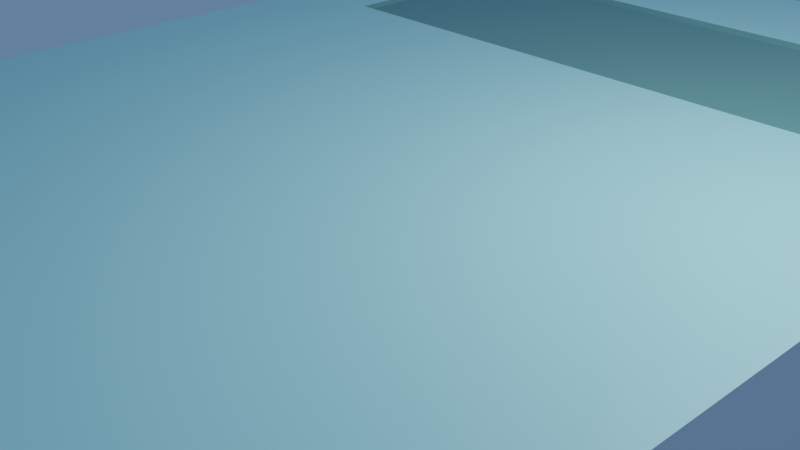 # Source: Book.blend  (saved by Blender 2.92.15; exported with 4.5.12 LTS)
import bpy
from mathutils import Matrix  # noqa: F401  (used for matrix-valued properties, if any)

bpy.ops.wm.read_factory_settings(use_empty=True)
scene = bpy.context.scene
scene.name = 'Scene'

# ---- collections
col_collection = bpy.data.collections.new('Collection'); scene.collection.children.link(col_collection)

# ---- materials (node trees are filled in below, after node groups)
mat_book_cover = bpy.data.materials.new('Book cover')
mat_book_cover.use_transparent_shadow = False
mat_book_cover.diffuse_color = (0.02582, 0.09168, 0.1615, 1.0)
mat_material = bpy.data.materials.new('Material')
mat_material.alpha_threshold = 0.0
mat_material.use_transparent_shadow = False
mat_material.diffuse_color = (0.7697, 0.7906, 0.8, 1.0)
mat_material.line_color = (0.0, 0.0, 0.0, 1.0)
mat_pages = bpy.data.materials.new('Pages')
mat_pages.use_transparent_shadow = False
mat_pages.diffuse_color = (0.5372, 0.5372, 0.5372, 1.0)
mat_name_tag = bpy.data.materials.new('Name tag')
mat_name_tag.use_transparent_shadow = False
mat_name_tag.diffuse_color = (0.1106, 0.3636, 0.3763, 1.0)
mat_material_001 = bpy.data.materials.new('Material.001')
mat_material_001.use_transparent_shadow = False

# ---- material node trees
mat_book_cover.use_nodes = True; mat_book_cover.node_tree.nodes.clear()
_N = mat_book_cover.node_tree.nodes; _L = mat_book_cover.node_tree.links
n0 = _N.new('ShaderNodeBsdfPrincipled'); n0.name = 'Principled BSDF'; n0.location = (10, 300)
n0.distribution = 'GGX'
n0.subsurface_method = 'BURLEY'
n0.inputs[0].default_value = (0.3656, 0.7545, 0.8, 1.0)
n0.inputs[3].default_value = 1.45
n0.inputs[27].default_value = (0.0, 0.0, 0.0, 1.0)
n0.inputs[28].default_value = 1.0
n1 = _N.new('ShaderNodeOutputMaterial'); n1.name = 'Material Output'; n1.location = (300, 300)
_L.new(n0.outputs[0], n1.inputs[0])
n1.is_active_output = True
mat_material.use_nodes = True; mat_material.node_tree.nodes.clear()
_N = mat_material.node_tree.nodes; _L = mat_material.node_tree.links
n0 = _N.new('ShaderNodeOutputMaterial'); n0.name = 'Material Output'; n0.location = (300, 300)
n1 = _N.new('ShaderNodeBsdfPrincipled'); n1.name = 'Principled BSDF'; n1.location = (10, 300)
n1.distribution = 'GGX'
n1.subsurface_method = 'BURLEY'
n1.inputs[0].default_value = (0.496, 0.4966, 0.5324, 1.0)
n1.inputs[2].default_value = 0.4
n1.inputs[3].default_value = 1.45
n1.inputs[27].default_value = (0.0, 0.0, 0.0, 1.0)
n1.inputs[28].default_value = 1.0
_L.new(n1.outputs[0], n0.inputs[0])
n0.is_active_output = True
mat_pages.use_nodes = True; mat_pages.node_tree.nodes.clear()
_N = mat_pages.node_tree.nodes; _L = mat_pages.node_tree.links
n0 = _N.new('ShaderNodeBsdfPrincipled'); n0.name = 'Principled BSDF'; n0.location = (10, 300)
n0.distribution = 'GGX'
n0.subsurface_method = 'BURLEY'
n0.inputs[3].default_value = 1.45
n0.inputs[27].default_value = (0.0, 0.0, 0.0, 1.0)
n0.inputs[28].default_value = 1.0
n1 = _N.new('ShaderNodeOutputMaterial'); n1.name = 'Material Output'; n1.location = (300, 300)
_L.new(n0.outputs[0], n1.inputs[0])
n1.is_active_output = True
mat_name_tag.use_nodes = True; mat_name_tag.node_tree.nodes.clear()
_N = mat_name_tag.node_tree.nodes; _L = mat_name_tag.node_tree.links
n0 = _N.new('ShaderNodeBsdfPrincipled'); n0.name = 'Principled BSDF'; n0.location = (10, 300)
n0.distribution = 'GGX'
n0.subsurface_method = 'BURLEY'
n0.inputs[0].default_value = (0.1188, 0.287, 0.2775, 1.0)
n0.inputs[3].default_value = 1.45
n0.inputs[27].default_value = (0.0, 0.0, 0.0, 1.0)
n0.inputs[28].default_value = 1.0
n1 = _N.new('ShaderNodeOutputMaterial'); n1.name = 'Material Output'; n1.location = (300, 300)
_L.new(n0.outputs[0], n1.inputs[0])
n1.is_active_output = True
mat_material_001.use_nodes = True; mat_material_001.node_tree.nodes.clear()
_N = mat_material_001.node_tree.nodes; _L = mat_material_001.node_tree.links
n0 = _N.new('ShaderNodeBsdfPrincipled'); n0.name = 'Principled BSDF'; n0.location = (10, 300)
n0.distribution = 'GGX'
n0.subsurface_method = 'BURLEY'
n0.inputs[3].default_value = 1.45
n0.inputs[27].default_value = (0.0, 0.0, 0.0, 1.0)
n0.inputs[28].default_value = 1.0
n1 = _N.new('ShaderNodeOutputMaterial'); n1.name = 'Material Output'; n1.location = (300, 300)
_L.new(n0.outputs[0], n1.inputs[0])
n1.is_active_output = True

# ---- world
world_world = bpy.data.worlds.new('World'); scene.world = world_world
world_world.use_nodes = True; world_world.node_tree.nodes.clear()
_N = world_world.node_tree.nodes; _L = world_world.node_tree.links
n0 = _N.new('ShaderNodeOutputWorld'); n0.name = 'World Output'; n0.location = (300, 300)
n1 = _N.new('ShaderNodeBackground'); n1.name = 'Background'; n1.location = (10, 300)
n1.inputs[0].default_value = (0.06779, 0.122, 0.2215, 1.0)
n1.inputs[1].default_value = 1.5
_L.new(n1.outputs[0], n0.inputs[0])
n0.is_active_output = True
world_world.color = (0.05618, 0.08404, 0.1971)
world_world.use_sun_shadow = False
world_world.sun_shadow_jitter_overblur = 0.0

# ---- cameras
cam_camera = bpy.data.cameras.new('Camera')
cam_camera.clip_end = 100.0
cam_camera.ortho_scale = 7.314

# ---- lights
light_light = bpy.data.lights.new('Light', 'POINT')
light_light.transmission_factor = 0.0
light_light.energy = 1000.0
light_light.shadow_soft_size = 0.1
light_light.shadow_maximum_resolution = 0.006
light_light.use_absolute_resolution = True

# ---- meshes
me_cube = bpy.data.meshes.new('Cube')
me_cube.from_pydata([(1.0, 1.0, 1.0), (0.9378, 0.9689, -0.6972), (1.0, -1.0, 1.0), (1.0, -1.0, -1.0), (-0.9004, 0.9689, 0.6972), (-0.9004, 0.9689, -0.6972), (-0.9004, -0.9612, 0.6972), (-0.9004, -0.9612, -0.6972), (1.0, 1.0, -1.0), (-1.0, 1.0, -1.0), (-1.0, -1.0, -1.0), (-1.0, -1.0, 1.0), (-1.0, 1.0, 1.0), (0.9378, -0.9612, 0.6972), (0.9378, 0.9689, 0.6972), (0.9378, -0.9612, -0.6972), (0.0, -1.0, 1.0), (1.0, 0.0, 1.0), (-1.0, 0.0, 1.0), (0.0, 1.0, 1.0), (0.0, 0.0, 1.0), (-1.0, 0.5, 1.0), (0.5, 1.0, 1.0), (1.0, 0.5, 1.0), (-0.5, 1.0, 1.0), (0.0, 0.5, 0.9571), (0.5, 0.0, 1.0), (-0.5, 0.0, 1.0), (-0.5, 0.5, 0.9571), (0.5, 0.5, 0.9571), (-1.0, 0.75, 1.0), (0.75, 1.0, 1.0), (1.0, 0.25, 1.0), (-0.25, 1.0, 1.0), (0.0, 0.25, 1.0), (0.75, 0.0, 1.0), (-0.25, 0.0, 1.0), (-1.0, 0.25, 1.0), (0.25, 1.0, 1.0), (1.0, 0.75, 1.0), (-0.75, 1.0, 1.0), (0.0, 0.7367, 0.9571), (0.25, 0.0, 1.0), (-0.75, 0.0, 1.0), (-0.5, 0.25, 1.0), (-0.5, 0.7367, 0.9571), (-0.25, 0.5, 0.9571), (-0.7367, 0.5, 0.9571), (0.5, 0.25, 1.0), (0.5, 0.7367, 0.9571), (0.75, 0.5, 1.0), (0.25, 0.5, 0.9571), (0.25, 0.7367, 0.9571), (0.7367, 0.7367, 0.9571), (0.75, 0.25, 1.0), (-0.7367, 0.7367, 0.9571), (-0.25, 0.7367, 0.9571), (-0.25, 0.25, 1.0), (-0.75, 0.25, 1.0), (0.25, 0.25, 1.0), (-1.0, 0.875, 1.0), (0.875, 1.0, 1.0), (1.0, 0.125, 1.0), (-0.125, 1.0, 1.0), (0.0, 0.125, 1.0), (0.875, 0.0, 1.0), (-0.125, 0.0, 1.0), (-1.0, 0.375, 1.0), (0.375, 1.0, 1.0), (1.0, 0.625, 1.0), (-0.625, 1.0, 1.0), (0.0, 0.625, 0.9571), (0.375, 0.0, 1.0), (-0.625, 0.0, 1.0), (-0.5, 0.125, 1.0), (-0.5, 0.625, 0.9571), (-0.125, 0.5, 0.9571), (-0.625, 0.5, 0.9571), (0.5, 0.125, 1.0), (0.5, 0.625, 0.9571), (0.875, 0.5, 1.0), (0.375, 0.5, 0.9571), (-1.0, 0.625, 1.0), (0.625, 1.0, 1.0), (1.0, 0.375, 1.0), (-0.375, 1.0, 1.0), (0.0, 0.3883, 0.9571), (0.625, 0.0, 1.0), (-0.375, 0.0, 1.0), (-1.0, 0.125, 1.0), (0.125, 1.0, 1.0), (1.0, 0.875, 1.0), (-0.875, 1.0, 1.0), (0.0, 0.875, 1.0), (0.125, 0.0, 1.0), (-0.875, 0.0, 1.0), (-0.5, 0.3883, 0.9571), (-0.5, 0.875, 1.0), (-0.375, 0.5, 0.9571), (-0.875, 0.5, 1.0), (0.5, 0.3883, 0.9571), (0.5, 0.875, 1.0), (0.625, 0.5, 0.9571), (0.125, 0.5, 0.9571), (0.25, 0.625, 0.9571), (0.25, 0.875, 1.0), (0.375, 0.7367, 0.9571), (0.125, 0.7367, 0.9571), (0.7367, 0.625, 0.9571), (0.75, 0.875, 1.0), (0.875, 0.75, 1.0), (0.625, 0.7367, 0.9571), (0.75, 0.125, 1.0), (0.7367, 0.3883, 0.9571), (0.875, 0.25, 1.0), (0.625, 0.25, 1.0), (-0.7367, 0.625, 0.9571), (-0.75, 0.875, 1.0), (-0.625, 0.7367, 0.9571), (-0.875, 0.75, 1.0), (-0.25, 0.625, 0.9571), (-0.25, 0.875, 1.0), (-0.125, 0.7367, 0.9571), (-0.375, 0.7367, 0.9571), (-0.25, 0.125, 1.0), (-0.25, 0.3883, 0.9571), (-0.125, 0.25, 1.0), (-0.375, 0.25, 1.0), (-0.75, 0.125, 1.0), (-0.7367, 0.3883, 0.9571), (-0.625, 0.25, 1.0), (-0.875, 0.25, 1.0), (0.25, 0.125, 1.0), (0.25, 0.3883, 0.9571), (0.375, 0.25, 1.0), (0.125, 0.25, 1.0), (0.125, 0.3883, 0.9571), (0.375, 0.3883, 0.9571), (0.375, 0.125, 1.0), (-0.875, 0.375, 1.0), (-0.625, 0.3883, 0.9571), (-0.625, 0.125, 1.0), (-0.375, 0.3883, 0.9571), (-0.125, 0.3883, 0.9571), (-0.125, 0.125, 1.0), (-0.375, 0.875, 1.0), (-0.125, 0.875, 1.0), (-0.125, 0.625, 0.9571), (-0.875, 0.875, 1.0), (-0.625, 0.875, 1.0), (-0.625, 0.625, 0.9571), (0.625, 0.3883, 0.9571), (0.875, 0.375, 1.0), (0.875, 0.125, 1.0), (0.625, 0.875, 1.0), (0.875, 0.875, 1.0), (0.875, 0.625, 1.0), (0.125, 0.875, 1.0), (0.375, 0.875, 1.0), (0.375, 0.625, 0.9571), (0.125, 0.625, 0.9571), (0.625, 0.625, 0.9571), (0.625, 0.125, 1.0), (-0.875, 0.625, 1.0), (-0.375, 0.625, 0.9571), (-0.375, 0.125, 1.0), (-0.875, 0.125, 1.0), (0.125, 0.125, 1.0), (0.375, 0.75, 1.0), (0.5, 0.75, 1.0), (0.125, 0.75, 1.0), (0.25, 0.75, 1.0), (0.75, 0.625, 1.0), (0.7367, 0.5, 0.9571), (0.625, 0.75, 1.0), (0.75, 0.75, 1.0), (-0.75, 0.625, 1.0), (-0.75, 0.5, 1.0), (-0.625, 0.75, 1.0), (-0.5, 0.75, 1.0), (-0.125, 0.75, 1.0), (0.0, 0.75, 1.0), (-0.375, 0.75, 1.0), (-0.25, 0.75, 1.0), (0.75, 0.375, 1.0), (-0.75, 0.75, 1.0), (-0.75, 0.375, 1.0), (0.125, 0.375, 1.0), (0.25, 0.375, 1.0), (0.0, 0.375, 1.0), (0.375, 0.375, 1.0), (0.5, 0.375, 1.0), (-0.625, 0.375, 1.0), (-0.5, 0.375, 1.0), (-0.375, 0.375, 1.0), (-0.25, 0.375, 1.0), (-0.125, 0.375, 1.0), (0.625, 0.375, 1.0)], [], [(20, 66, 36, 88, 27, 73, 43, 95, 18, 11, 16), (15, 13, 6, 7), (10, 11, 18, 89, 37, 67, 21, 82, 30, 60, 12, 9), (9, 8, 3, 10), (1, 14, 13, 15), (5, 4, 14, 1), (5, 1, 8, 9), (7, 6, 11, 10), (4, 5, 9, 12), (6, 13, 2, 16, 11), (13, 14, 0, 91, 39, 69, 23, 84, 32, 62, 17, 2), (15, 7, 10, 3), (14, 4, 12, 92, 40, 70, 24, 85, 33, 63, 19, 90, 38, 68, 22, 83, 31, 61, 0), (1, 15, 3, 8), (17, 65, 35, 87, 26, 72, 42, 94, 20, 16, 2), (167, 64, 20, 94), (166, 89, 18, 95), (165, 74, 27, 88), (164, 75, 28, 98), (163, 82, 21, 99), (162, 78, 26, 87), (161, 79, 29, 102), (160, 71, 25, 103), (159, 104, 51, 81), (158, 105, 171, 168), (157, 93, 181, 170), (156, 172, 50, 80), (155, 109, 175, 110), (154, 101, 169, 174), (153, 112, 35, 65), (152, 184, 54, 114), (197, 191, 48, 115), (150, 116, 47, 77), (149, 117, 185, 178), (148, 60, 30, 119), (147, 120, 46, 76), (146, 121, 183, 180), (145, 97, 179, 182), (144, 124, 36, 66), (196, 195, 57, 126), (194, 193, 44, 127), (141, 128, 43, 73), (192, 186, 58, 130), (139, 67, 37, 131), (138, 132, 42, 72), (190, 188, 59, 134), (187, 189, 34, 135), (188, 187, 135, 59), (51, 103, 136, 133), (103, 25, 86, 136), (191, 190, 134, 48), (29, 81, 137, 100), (81, 51, 133, 137), (78, 138, 72, 26), (48, 134, 138, 78), (134, 59, 132, 138), (186, 139, 131, 58), (177, 99, 139, 186), (99, 21, 67, 139), (193, 192, 130, 44), (28, 77, 140, 96), (77, 47, 129, 140), (74, 141, 73, 27), (44, 130, 141, 74), (130, 58, 128, 141), (195, 194, 127, 57), (46, 98, 142, 125), (98, 28, 96, 142), (189, 196, 126, 34), (25, 76, 143, 86), (76, 46, 125, 143), (64, 144, 66, 20), (34, 126, 144, 64), (126, 57, 124, 144), (121, 145, 182, 183), (33, 85, 145, 121), (85, 24, 97, 145), (93, 146, 180, 181), (19, 63, 146, 93), (63, 33, 121, 146), (71, 147, 76, 25), (41, 122, 147, 71), (122, 56, 120, 147), (117, 148, 119, 185), (40, 92, 148, 117), (92, 12, 60, 148), (97, 149, 178, 179), (24, 70, 149, 97), (70, 40, 117, 149), (75, 150, 77, 28), (45, 118, 150, 75), (118, 55, 116, 150), (184, 197, 115, 54), (173, 102, 151, 113), (102, 29, 100, 151), (84, 152, 114, 32), (23, 80, 152, 84), (80, 50, 184, 152), (62, 153, 65, 17), (32, 114, 153, 62), (114, 54, 112, 153), (109, 154, 174, 175), (31, 83, 154, 109), (83, 22, 101, 154), (91, 155, 110, 39), (0, 61, 155, 91), (61, 31, 109, 155), (69, 156, 80, 23), (39, 110, 156, 69), (110, 175, 172, 156), (105, 157, 170, 171), (38, 90, 157, 105), (90, 19, 93, 157), (101, 158, 168, 169), (22, 68, 158, 101), (68, 38, 105, 158), (79, 159, 81, 29), (49, 106, 159, 79), (106, 52, 104, 159), (104, 160, 103, 51), (52, 107, 160, 104), (107, 41, 71, 160), (108, 161, 102, 173), (53, 111, 161, 108), (111, 49, 79, 161), (112, 162, 87, 35), (54, 115, 162, 112), (115, 48, 78, 162), (176, 163, 99, 177), (185, 119, 163, 176), (119, 30, 82, 163), (120, 164, 98, 46), (56, 123, 164, 120), (123, 45, 75, 164), (124, 165, 88, 36), (57, 127, 165, 124), (127, 44, 74, 165), (128, 166, 95, 43), (58, 131, 166, 128), (131, 37, 89, 166), (132, 167, 94, 42), (59, 135, 167, 132), (135, 34, 64, 167), (106, 49, 169, 168), (107, 52, 171, 170), (108, 173, 50, 172), (111, 53, 175, 174), (47, 116, 176, 177), (118, 45, 179, 178), (122, 41, 181, 180), (123, 56, 183, 182), (52, 106, 168, 171), (41, 107, 170, 181), (53, 108, 172, 175), (49, 111, 174, 169), (173, 113, 184, 50), (116, 55, 185, 176), (55, 118, 178, 185), (56, 122, 180, 183), (45, 123, 182, 179), (129, 47, 177, 186), (133, 136, 187, 188), (136, 86, 189, 187), (100, 137, 190, 191), (137, 133, 188, 190), (96, 140, 192, 193), (140, 129, 186, 192), (125, 142, 194, 195), (142, 96, 193, 194), (86, 143, 196, 189), (143, 125, 195, 196), (113, 151, 197, 184), (151, 100, 191, 197)])
me_cube.polygons.foreach_set('material_index', [0, 2, 0, 0, 2, 2, 0, 0, 0, 0, 0, 0, 0, 0, 0, 0, 0, 0, 3, 0, 0, 3, 3, 3, 0, 0, 0, 0, 0, 0, 0, 0, 3, 0, 0, 3, 0, 0, 0, 0, 0, 0, 0, 0, 0, 0, 0, 0, 3, 3, 0, 3, 3, 0, 0, 0, 0, 0, 0, 0, 3, 3, 0, 0, 0, 0, 3, 3, 0, 3, 3, 0, 0, 0, 0, 0, 0, 0, 0, 0, 3, 3, 3, 0, 0, 0, 0, 0, 0, 3, 3, 3, 0, 3, 3, 0, 0, 0, 0, 0, 0, 0, 0, 0, 0, 0, 0, 0, 0, 0, 0, 0, 0, 0, 0, 0, 3, 3, 3, 3, 3, 3, 3, 3, 3, 0, 0, 0, 0, 0, 0, 3, 3, 3, 0, 0, 0, 0, 0, 0, 0, 0, 0, 3, 3, 3, 3, 3, 3, 3, 3, 3, 3, 3, 3, 3, 3, 3, 3, 3, 3, 3, 3, 3, 3, 3, 3, 3, 3, 3, 3, 3, 3])
_uv = me_cube.uv_layers.new(name='UVMap')
_uv.uv.foreach_set('vector', [0.75, 0.625, 0.7656, 0.625, 0.7812, 0.625, 0.7969, 0.625, 0.8125, 0.625, 0.8281, 0.625, 0.8438, 0.625, 0.8594, 0.625, 0.875, 0.625, 0.875, 0.75, 0.75, 0.75, 0.4128, 0.75, 0.5872, 0.75, 0.5872, 0.9622, 0.4128, 0.9622, 0.375, 0.0, 0.625, 0.0, 0.625, 0.125, 0.625, 0.1406, 0.625, 0.1562, 0.625, 0.1719, 0.625, 0.1875, 0.625, 0.2031, 0.625, 0.2188, 0.625, 0.2344, 0.625, 0.25, 0.375, 0.25, 0.125, 0.5, 0.375, 0.5, 0.375, 0.75, 0.125, 0.75, 0.4128, 0.5, 0.5872, 0.5, 0.5872, 0.75, 0.4128, 0.75, 0.4128, 0.2878, 0.5872, 0.2878, 0.5872, 0.5, 0.4128, 0.5, 0.4128, 0.2878, 0.4128, 0.5, 0.375, 0.5, 0.375, 0.25, 0.4128, 0.9622, 0.5872, 0.9622, 0.625, 1.0, 0.375, 1.0, 0.5872, 0.2878, 0.4128, 0.2878, 0.375, 0.25, 0.625, 0.25, 0.5872, 0.9622, 0.5872, 0.75, 0.625, 0.75, 0.625, 0.875, 0.625, 1.0, 0.5872, 0.75, 0.5872, 0.5, 0.625, 0.5, 0.625, 0.5156, 0.625, 0.5312, 0.625, 0.5469, 0.625, 0.5625, 0.625, 0.5781, 0.625, 0.5938, 0.625, 0.6094, 0.625, 0.625, 0.625, 0.75, 0.4128, 0.75, 0.4128, 0.9622, 0.375, 1.0, 0.375, 0.75, 0.5872, 0.5, 0.5872, 0.2878, 0.625, 0.25, 0.625, 0.2656, 0.625, 0.2812, 0.625, 0.2969, 0.625, 0.3125, 0.625, 0.3281, 0.625, 0.3438, 0.625, 0.3594, 0.625, 0.375, 0.625, 0.3906, 0.625, 0.4062, 0.625, 0.4219, 0.625, 0.4375, 0.625, 0.4531, 0.625, 0.4688, 0.625, 0.4844, 0.625, 0.5, 0.4128, 0.5, 0.4128, 0.75, 0.375, 0.75, 0.375, 0.5, 0.625, 0.625, 0.6406, 0.625, 0.6562, 0.625, 0.6719, 0.625, 0.6875, 0.625, 0.7031, 0.625, 0.7188, 0.625, 0.7344, 0.625, 0.75, 0.625, 0.75, 0.75, 0.625, 0.75, 0.7344, 0.6094, 0.75, 0.6094, 0.75, 0.625, 0.7344, 0.625, 0.8594, 0.6094, 0.875, 0.6094, 0.875, 0.625, 0.8594, 0.625, 0.7969, 0.6094, 0.8125, 0.6094, 0.8125, 0.625, 0.7969, 0.625, 0.7969, 0.5469, 0.8125, 0.5469, 0.8125, 0.5625, 0.7969, 0.5625, 0.8594, 0.5469, 0.875, 0.5469, 0.875, 0.5625, 0.8594, 0.5625, 0.6719, 0.6094, 0.6875, 0.6094, 0.6875, 0.625, 0.6719, 0.625, 0.6719, 0.5469, 0.6875, 0.5469, 0.6875, 0.5625, 0.6719, 0.5625, 0.7344, 0.5469, 0.75, 0.5469, 0.75, 0.5625, 0.7344, 0.5625, 0.7031, 0.5469, 0.7188, 0.5469, 0.7188, 0.5625, 0.7031, 0.5625, 0.7031, 0.5156, 0.7188, 0.5156, 0.7188, 0.5312, 0.7031, 0.5312, 0.7344, 0.5156, 0.75, 0.5156, 0.75, 0.5312, 0.7344, 0.5312, 0.6406, 0.5469, 0.6562, 0.5469, 0.6562, 0.5625, 0.6406, 0.5625, 0.6406, 0.5156, 0.6562, 0.5156, 0.6562, 0.5312, 0.6406, 0.5312, 0.6719, 0.5156, 0.6875, 0.5156, 0.6875, 0.5312, 0.6719, 0.5312, 0.6406, 0.6094, 0.6562, 0.6094, 0.6562, 0.625, 0.6406, 0.625, 0.6406, 0.5781, 0.6562, 0.5781, 0.6562, 0.5938, 0.6406, 0.5938, 0.6719, 0.5781, 0.6875, 0.5781, 0.6875, 0.5938, 0.6719, 0.5938, 0.8281, 0.5469, 0.8421, 0.5469, 0.8421, 0.5625, 0.8281, 0.5625, 0.8281, 0.5156, 0.8438, 0.5156, 0.8438, 0.5312, 0.8281, 0.5312, 0.8594, 0.5156, 0.875, 0.5156, 0.875, 0.5312, 0.8594, 0.5312, 0.7656, 0.5469, 0.7812, 0.5469, 0.7812, 0.5625, 0.7656, 0.5625, 0.7656, 0.5156, 0.7812, 0.5156, 0.7812, 0.5312, 0.7656, 0.5312, 0.7969, 0.5156, 0.8125, 0.5156, 0.8125, 0.5312, 0.7969, 0.5312, 0.7656, 0.6094, 0.7812, 0.6094, 0.7812, 0.625, 0.7656, 0.625, 0.7656, 0.5781, 0.7812, 0.5781, 0.7812, 0.5938, 0.7656, 0.5938, 0.7969, 0.5781, 0.8125, 0.5781, 0.8125, 0.5938, 0.7969, 0.5938, 0.8281, 0.6094, 0.8438, 0.6094, 0.8438, 0.625, 0.8281, 0.625, 0.8281, 0.5781, 0.8438, 0.5781, 0.8438, 0.5938, 0.8281, 0.5938, 0.8594, 0.5781, 0.875, 0.5781, 0.875, 0.5938, 0.8594, 0.5938, 0.7031, 0.6094, 0.7188, 0.6094, 0.7188, 0.625, 0.7031, 0.625, 0.7031, 0.5781, 0.7188, 0.5781, 0.7188, 0.5938, 0.7031, 0.5938, 0.7344, 0.5781, 0.75, 0.5781, 0.75, 0.5938, 0.7344, 0.5938, 0.7188, 0.5781, 0.7344, 0.5781, 0.7344, 0.5938, 0.7188, 0.5938, 0.7188, 0.5625, 0.7344, 0.5625, 0.7344, 0.5765, 0.7188, 0.5765, 0.7344, 0.5625, 0.75, 0.5625, 0.75, 0.5765, 0.7344, 0.5765, 0.6875, 0.5781, 0.7031, 0.5781, 0.7031, 0.5938, 0.6875, 0.5938, 0.6875, 0.5625, 0.7031, 0.5625, 0.7031, 0.5765, 0.6875, 0.5765, 0.7031, 0.5625, 0.7188, 0.5625, 0.7188, 0.5765, 0.7031, 0.5765, 0.6875, 0.6094, 0.7031, 0.6094, 0.7031, 0.625, 0.6875, 0.625, 0.6875, 0.5938, 0.7031, 0.5938, 0.7031, 0.6094, 0.6875, 0.6094, 0.7031, 0.5938, 0.7188, 0.5938, 0.7188, 0.6094, 0.7031, 0.6094, 0.8438, 0.5781, 0.8594, 0.5781, 0.8594, 0.5938, 0.8438, 0.5938, 0.8438, 0.5625, 0.8594, 0.5625, 0.8594, 0.5781, 0.8438, 0.5781, 0.8594, 0.5625, 0.875, 0.5625, 0.875, 0.5781, 0.8594, 0.5781, 0.8125, 0.5781, 0.8281, 0.5781, 0.8281, 0.5938, 0.8125, 0.5938, 0.8125, 0.5625, 0.8281, 0.5625, 0.8281, 0.5765, 0.8125, 0.5765, 0.8281, 0.5625, 0.8421, 0.5625, 0.8421, 0.5765, 0.8281, 0.5765, 0.8125, 0.6094, 0.8281, 0.6094, 0.8281, 0.625, 0.8125, 0.625, 0.8125, 0.5938, 0.8281, 0.5938, 0.8281, 0.6094, 0.8125, 0.6094, 0.8281, 0.5938, 0.8438, 0.5938, 0.8438, 0.6094, 0.8281, 0.6094, 0.7812, 0.5781, 0.7969, 0.5781, 0.7969, 0.5938, 0.7812, 0.5938, 0.7812, 0.5625, 0.7969, 0.5625, 0.7969, 0.5765, 0.7812, 0.5765, 0.7969, 0.5625, 0.8125, 0.5625, 0.8125, 0.5765, 0.7969, 0.5765, 0.75, 0.5781, 0.7656, 0.5781, 0.7656, 0.5938, 0.75, 0.5938, 0.75, 0.5625, 0.7656, 0.5625, 0.7656, 0.5765, 0.75, 0.5765, 0.7656, 0.5625, 0.7812, 0.5625, 0.7812, 0.5765, 0.7656, 0.5765, 0.75, 0.6094, 0.7656, 0.6094, 0.7656, 0.625, 0.75, 0.625, 0.75, 0.5938, 0.7656, 0.5938, 0.7656, 0.6094, 0.75, 0.6094, 0.7656, 0.5938, 0.7812, 0.5938, 0.7812, 0.6094, 0.7656, 0.6094, 0.7812, 0.5156, 0.7969, 0.5156, 0.7969, 0.5312, 0.7812, 0.5312, 0.7812, 0.5, 0.7969, 0.5, 0.7969, 0.5156, 0.7812, 0.5156, 0.7969, 0.5, 0.8125, 0.5, 0.8125, 0.5156, 0.7969, 0.5156, 0.75, 0.5156, 0.7656, 0.5156, 0.7656, 0.5312, 0.75, 0.5312, 0.75, 0.5, 0.7656, 0.5, 0.7656, 0.5156, 0.75, 0.5156, 0.7656, 0.5, 0.7812, 0.5, 0.7812, 0.5156, 0.7656, 0.5156, 0.75, 0.5469, 0.7656, 0.5469, 0.7656, 0.5625, 0.75, 0.5625, 0.75, 0.5329, 0.7656, 0.5329, 0.7656, 0.5469, 0.75, 0.5469, 0.7656, 0.5329, 0.7812, 0.5329, 0.7812, 0.5469, 0.7656, 0.5469, 0.8438, 0.5156, 0.8594, 0.5156, 0.8594, 0.5312, 0.8438, 0.5312, 0.8438, 0.5, 0.8594, 0.5, 0.8594, 0.5156, 0.8438, 0.5156, 0.8594, 0.5, 0.875, 0.5, 0.875, 0.5156, 0.8594, 0.5156, 0.8125, 0.5156, 0.8281, 0.5156, 0.8281, 0.5312, 0.8125, 0.5312, 0.8125, 0.5, 0.8281, 0.5, 0.8281, 0.5156, 0.8125, 0.5156, 0.8281, 0.5, 0.8438, 0.5, 0.8438, 0.5156, 0.8281, 0.5156, 0.8125, 0.5469, 0.8281, 0.5469, 0.8281, 0.5625, 0.8125, 0.5625, 0.8125, 0.5329, 0.8281, 0.5329, 0.8281, 0.5469, 0.8125, 0.5469, 0.8281, 0.5329, 0.8421, 0.5329, 0.8421, 0.5469, 0.8281, 0.5469, 0.6562, 0.5781, 0.6719, 0.5781, 0.6719, 0.5938, 0.6562, 0.5938, 0.6579, 0.5625, 0.6719, 0.5625, 0.6719, 0.5765, 0.6579, 0.5765, 0.6719, 0.5625, 0.6875, 0.5625, 0.6875, 0.5765, 0.6719, 0.5765, 0.625, 0.5781, 0.6406, 0.5781, 0.6406, 0.5938, 0.625, 0.5938, 0.625, 0.5625, 0.6406, 0.5625, 0.6406, 0.5781, 0.625, 0.5781, 0.6406, 0.5625, 0.6562, 0.5625, 0.6562, 0.5781, 0.6406, 0.5781, 0.625, 0.6094, 0.6406, 0.6094, 0.6406, 0.625, 0.625, 0.625, 0.625, 0.5938, 0.6406, 0.5938, 0.6406, 0.6094, 0.625, 0.6094, 0.6406, 0.5938, 0.6562, 0.5938, 0.6562, 0.6094, 0.6406, 0.6094, 0.6562, 0.5156, 0.6719, 0.5156, 0.6719, 0.5312, 0.6562, 0.5312, 0.6562, 0.5, 0.6719, 0.5, 0.6719, 0.5156, 0.6562, 0.5156, 0.6719, 0.5, 0.6875, 0.5, 0.6875, 0.5156, 0.6719, 0.5156, 0.625, 0.5156, 0.6406, 0.5156, 0.6406, 0.5312, 0.625, 0.5312, 0.625, 0.5, 0.6406, 0.5, 0.6406, 0.5156, 0.625, 0.5156, 0.6406, 0.5, 0.6562, 0.5, 0.6562, 0.5156, 0.6406, 0.5156, 0.625, 0.5469, 0.6406, 0.5469, 0.6406, 0.5625, 0.625, 0.5625, 0.625, 0.5312, 0.6406, 0.5312, 0.6406, 0.5469, 0.625, 0.5469, 0.6406, 0.5312, 0.6562, 0.5312, 0.6562, 0.5469, 0.6406, 0.5469, 0.7188, 0.5156, 0.7344, 0.5156, 0.7344, 0.5312, 0.7188, 0.5312, 0.7188, 0.5, 0.7344, 0.5, 0.7344, 0.5156, 0.7188, 0.5156, 0.7344, 0.5, 0.75, 0.5, 0.75, 0.5156, 0.7344, 0.5156, 0.6875, 0.5156, 0.7031, 0.5156, 0.7031, 0.5312, 0.6875, 0.5312, 0.6875, 0.5, 0.7031, 0.5, 0.7031, 0.5156, 0.6875, 0.5156, 0.7031, 0.5, 0.7188, 0.5, 0.7188, 0.5156, 0.7031, 0.5156, 0.6875, 0.5469, 0.7031, 0.5469, 0.7031, 0.5625, 0.6875, 0.5625, 0.6875, 0.5329, 0.7031, 0.5329, 0.7031, 0.5469, 0.6875, 0.5469, 0.7031, 0.5329, 0.7188, 0.5329, 0.7188, 0.5469, 0.7031, 0.5469, 0.7188, 0.5469, 0.7344, 0.5469, 0.7344, 0.5625, 0.7188, 0.5625, 0.7188, 0.5329, 0.7344, 0.5329, 0.7344, 0.5469, 0.7188, 0.5469, 0.7344, 0.5329, 0.75, 0.5329, 0.75, 0.5469, 0.7344, 0.5469, 0.6579, 0.5469, 0.6719, 0.5469, 0.6719, 0.5625, 0.6579, 0.5625, 0.6579, 0.5329, 0.6719, 0.5329, 0.6719, 0.5469, 0.6579, 0.5469, 0.6719, 0.5329, 0.6875, 0.5329, 0.6875, 0.5469, 0.6719, 0.5469, 0.6562, 0.6094, 0.6719, 0.6094, 0.6719, 0.625, 0.6562, 0.625, 0.6562, 0.5938, 0.6719, 0.5938, 0.6719, 0.6094, 0.6562, 0.6094, 0.6719, 0.5938, 0.6875, 0.5938, 0.6875, 0.6094, 0.6719, 0.6094, 0.8438, 0.5469, 0.8594, 0.5469, 0.8594, 0.5625, 0.8438, 0.5625, 0.8438, 0.5312, 0.8594, 0.5312, 0.8594, 0.5469, 0.8438, 0.5469, 0.8594, 0.5312, 0.875, 0.5312, 0.875, 0.5469, 0.8594, 0.5469, 0.7812, 0.5469, 0.7969, 0.5469, 0.7969, 0.5625, 0.7812, 0.5625, 0.7812, 0.5329, 0.7969, 0.5329, 0.7969, 0.5469, 0.7812, 0.5469, 0.7969, 0.5329, 0.8125, 0.5329, 0.8125, 0.5469, 0.7969, 0.5469, 0.7812, 0.6094, 0.7969, 0.6094, 0.7969, 0.625, 0.7812, 0.625, 0.7812, 0.5938, 0.7969, 0.5938, 0.7969, 0.6094, 0.7812, 0.6094, 0.7969, 0.5938, 0.8125, 0.5938, 0.8125, 0.6094, 0.7969, 0.6094, 0.8438, 0.6094, 0.8594, 0.6094, 0.8594, 0.625, 0.8438, 0.625, 0.8438, 0.5938, 0.8594, 0.5938, 0.8594, 0.6094, 0.8438, 0.6094, 0.8594, 0.5938, 0.875, 0.5938, 0.875, 0.6094, 0.8594, 0.6094, 0.7188, 0.6094, 0.7344, 0.6094, 0.7344, 0.625, 0.7188, 0.625, 0.7188, 0.5938, 0.7344, 0.5938, 0.7344, 0.6094, 0.7188, 0.6094, 0.7344, 0.5938, 0.75, 0.5938, 0.75, 0.6094, 0.7344, 0.6094, 0.7031, 0.5329, 0.6875, 0.5329, 0.6875, 0.5312, 0.7031, 0.5312, 0.7344, 0.5329, 0.7188, 0.5329, 0.7188, 0.5312, 0.7344, 0.5312, 0.6579, 0.5469, 0.6579, 0.5625, 0.6562, 0.5625, 0.6562, 0.5469, 0.6719, 0.5329, 0.6579, 0.5329, 0.6562, 0.5312, 0.6719, 0.5312, 0.8421, 0.5625, 0.8421, 0.5469, 0.8438, 0.5469, 0.8438, 0.5625, 0.8281, 0.5329, 0.8125, 0.5329, 0.8125, 0.5312, 0.8281, 0.5312, 0.7656, 0.5329, 0.75, 0.5329, 0.75, 0.5312, 0.7656, 0.5312, 0.7969, 0.5329, 0.7812, 0.5329, 0.7812, 0.5312, 0.7969, 0.5312, 0.7188, 0.5329, 0.7031, 0.5329, 0.7031, 0.5312, 0.7188, 0.5312, 0.75, 0.5329, 0.7344, 0.5329, 0.7344, 0.5312, 0.75, 0.5312, 0.6579, 0.5329, 0.6579, 0.5469, 0.6562, 0.5469, 0.6562, 0.5312, 0.6875, 0.5329, 0.6719, 0.5329, 0.6719, 0.5312, 0.6875, 0.5312, 0.6579, 0.5625, 0.6579, 0.5765, 0.6562, 0.5781, 0.6562, 0.5625, 0.8421, 0.5469, 0.8421, 0.5329, 0.8438, 0.5312, 0.8438, 0.5469, 0.8421, 0.5329, 0.8281, 0.5329, 0.8281, 0.5312, 0.8438, 0.5312, 0.7812, 0.5329, 0.7656, 0.5329, 0.7656, 0.5312, 0.7812, 0.5312, 0.8125, 0.5329, 0.7969, 0.5329, 0.7969, 0.5312, 0.8125, 0.5312, 0.8421, 0.5765, 0.8421, 0.5625, 0.8438, 0.5625, 0.8438, 0.5781, 0.7188, 0.5765, 0.7344, 0.5765, 0.7344, 0.5781, 0.7188, 0.5781, 0.7344, 0.5765, 0.75, 0.5765, 0.75, 0.5781, 0.7344, 0.5781, 0.6875, 0.5765, 0.7031, 0.5765, 0.7031, 0.5781, 0.6875, 0.5781, 0.7031, 0.5765, 0.7188, 0.5765, 0.7188, 0.5781, 0.7031, 0.5781, 0.8125, 0.5765, 0.8281, 0.5765, 0.8281, 0.5781, 0.8125, 0.5781, 0.8281, 0.5765, 0.8421, 0.5765, 0.8438, 0.5781, 0.8281, 0.5781, 0.7812, 0.5765, 0.7969, 0.5765, 0.7969, 0.5781, 0.7812, 0.5781, 0.7969, 0.5765, 0.8125, 0.5765, 0.8125, 0.5781, 0.7969, 0.5781, 0.75, 0.5765, 0.7656, 0.5765, 0.7656, 0.5781, 0.75, 0.5781, 0.7656, 0.5765, 0.7812, 0.5765, 0.7812, 0.5781, 0.7656, 0.5781, 0.6579, 0.5765, 0.6719, 0.5765, 0.6719, 0.5781, 0.6562, 0.5781, 0.6719, 0.5765, 0.6875, 0.5765, 0.6875, 0.5781, 0.6719, 0.5781])
me_cube.materials.append(mat_book_cover)
me_cube.materials.append(mat_material)
me_cube.materials.append(mat_pages)
me_cube.materials.append(mat_name_tag)
me_cube.materials.append(mat_material_001)
me_cube.use_remesh_preserve_volume = False
me_cube.use_remesh_preserve_attributes = False
me_cube.use_mirror_vertex_groups = False
me_cube.update()

# ---- objects
ob_cube = bpy.data.objects.new('Cube', me_cube)
ob_light = bpy.data.objects.new('Light', light_light)
ob_camera = bpy.data.objects.new('Camera', cam_camera)

# ---- transforms, parenting, visibility, modifiers, constraints
ob_cube.location = (0.0, 0.0, 0.0)
ob_cube.scale = (4.639, 7.05, 1.0)
ob_cube.lock_rotations_4d = False
ob_cube.empty_display_type = 'ARROWS'
ob_cube.lineart.crease_threshold = 0.0
ob_light.location = (4.076, 1.005, 5.904)
ob_light.rotation_euler = (0.6503, 0.05522, 1.866)
ob_light.lock_rotations_4d = False
ob_light.empty_display_type = 'ARROWS'
ob_light.color = (0.0, 0.0, 0.0, 0.0)
ob_light.lineart.crease_threshold = 0.0
ob_camera.location = (7.359, -6.926, 4.958)
ob_camera.rotation_euler = (1.109, 0.0, 0.8149)
ob_camera.lock_rotations_4d = False
ob_camera.empty_display_type = 'ARROWS'
ob_camera.color = (0.0, 0.0, 0.0, 0.0)
ob_camera.display_type = 'WIRE'
ob_camera.lineart.crease_threshold = 0.0

# ---- collection membership
col_collection.objects.link(ob_cube)
col_collection.objects.link(ob_light)
col_collection.objects.link(ob_camera)

# ---- scene / render settings (as saved in the file)
scene.camera = ob_camera
scene.frame_start = 1; scene.frame_end = 250; scene.frame_set(1)
scene.render.engine = 'BLENDER_EEVEE_NEXT'
scene.cycles.use_denoising = False
scene.cycles.samples = 128
scene.cycles.sampling_pattern = 'TABULATED_SOBOL'
scene.cycles.use_adaptive_sampling = False
scene.cycles.use_light_tree = False
scene.view_settings.view_transform = 'Filmic'
bpy.context.view_layer.update()
